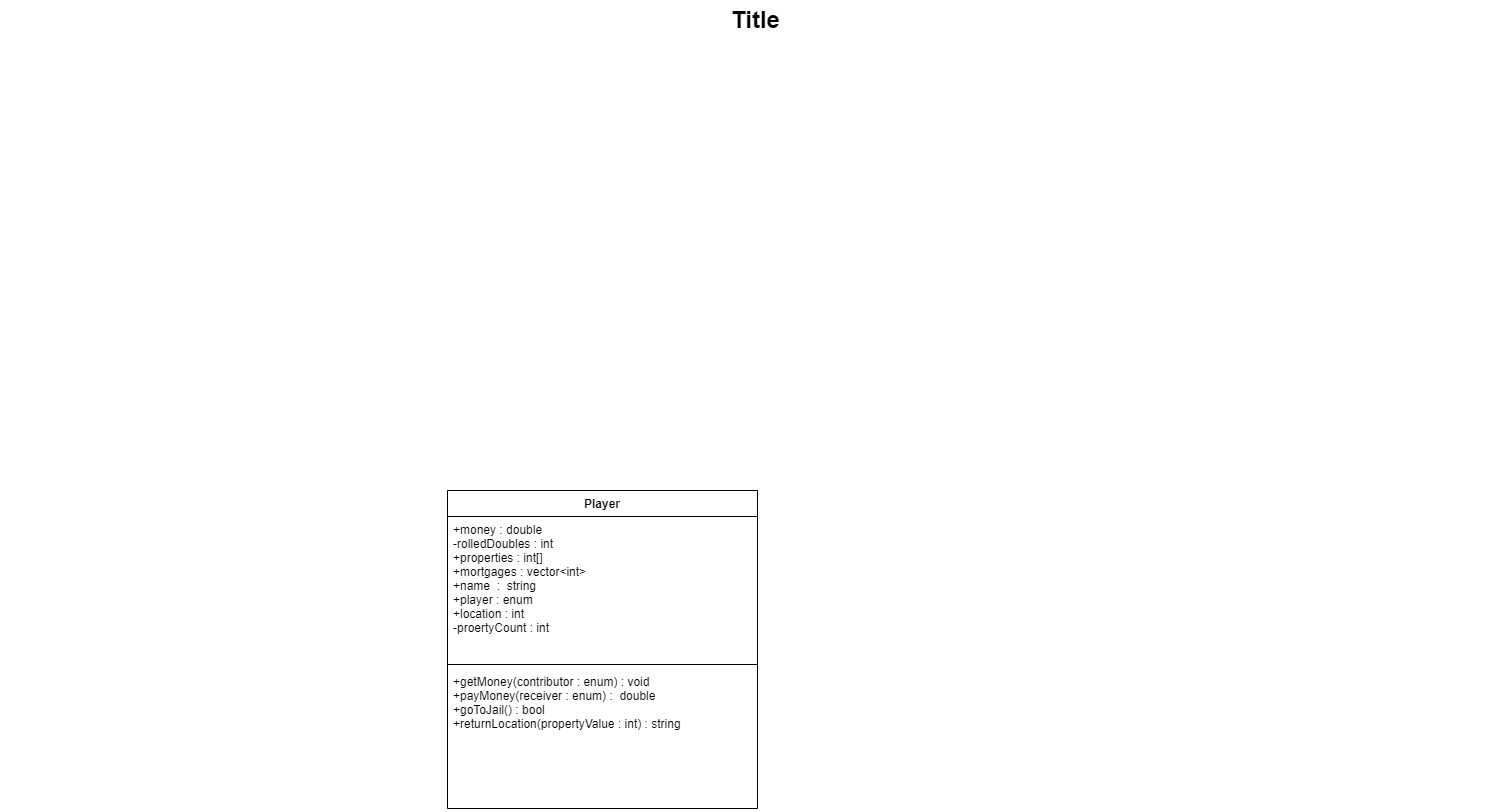

The diagram above was exported from draw.io. Its source (the exported page's mxGraphModel, read from the mxfile embedded in the PNG):
<mxGraphModel dx="1416" dy="784" grid="1" gridSize="10" guides="1" tooltips="1" connect="1" arrows="1" fold="1" page="1" pageScale="1.5" pageWidth="1169" pageHeight="826" background="none" math="0" shadow="0">
  <root>
    <mxCell id="0" style=";html=1;" />
    <mxCell id="1" style=";html=1;" parent="0" />
    <mxCell id="1672d66443f91eb5-23" value="Title" style="text;strokeColor=none;fillColor=none;html=1;fontSize=24;fontStyle=1;verticalAlign=middle;align=center;" parent="1" vertex="1">
      <mxGeometry x="120" y="40" width="1510" height="40" as="geometry" />
    </mxCell>
    <mxCell id="aBcIN_Axriv_cyMQpsyH-1" value="Player" style="swimlane;fontStyle=1;align=center;verticalAlign=top;childLayout=stackLayout;horizontal=1;startSize=26;horizontalStack=0;resizeParent=1;resizeParentMax=0;resizeLast=0;collapsible=1;marginBottom=0;" vertex="1" parent="1">
      <mxGeometry x="567" y="530" width="310" height="318" as="geometry" />
    </mxCell>
    <mxCell id="aBcIN_Axriv_cyMQpsyH-2" value="+money : double&#10;-rolledDoubles : int&#10;+properties : int[]&#10;+mortgages : vector&lt;int&gt;&#10;+name  :  string&#10;+player : enum&#10;+location : int&#10;-proertyCount : int&#10;" style="text;strokeColor=none;fillColor=none;align=left;verticalAlign=top;spacingLeft=4;spacingRight=4;overflow=hidden;rotatable=0;points=[[0,0.5],[1,0.5]];portConstraint=eastwest;" vertex="1" parent="aBcIN_Axriv_cyMQpsyH-1">
      <mxGeometry y="26" width="310" height="144" as="geometry" />
    </mxCell>
    <mxCell id="aBcIN_Axriv_cyMQpsyH-3" value="" style="line;strokeWidth=1;fillColor=none;align=left;verticalAlign=middle;spacingTop=-1;spacingLeft=3;spacingRight=3;rotatable=0;labelPosition=right;points=[];portConstraint=eastwest;strokeColor=inherit;" vertex="1" parent="aBcIN_Axriv_cyMQpsyH-1">
      <mxGeometry y="170" width="310" height="8" as="geometry" />
    </mxCell>
    <mxCell id="aBcIN_Axriv_cyMQpsyH-4" value="+getMoney(contributor : enum) : void&#10;+payMoney(receiver : enum) :  double&#10;+goToJail() : bool&#10;+returnLocation(propertyValue : int) : string" style="text;strokeColor=none;fillColor=none;align=left;verticalAlign=top;spacingLeft=4;spacingRight=4;overflow=hidden;rotatable=0;points=[[0,0.5],[1,0.5]];portConstraint=eastwest;" vertex="1" parent="aBcIN_Axriv_cyMQpsyH-1">
      <mxGeometry y="178" width="310" height="140" as="geometry" />
    </mxCell>
  </root>
</mxGraphModel>